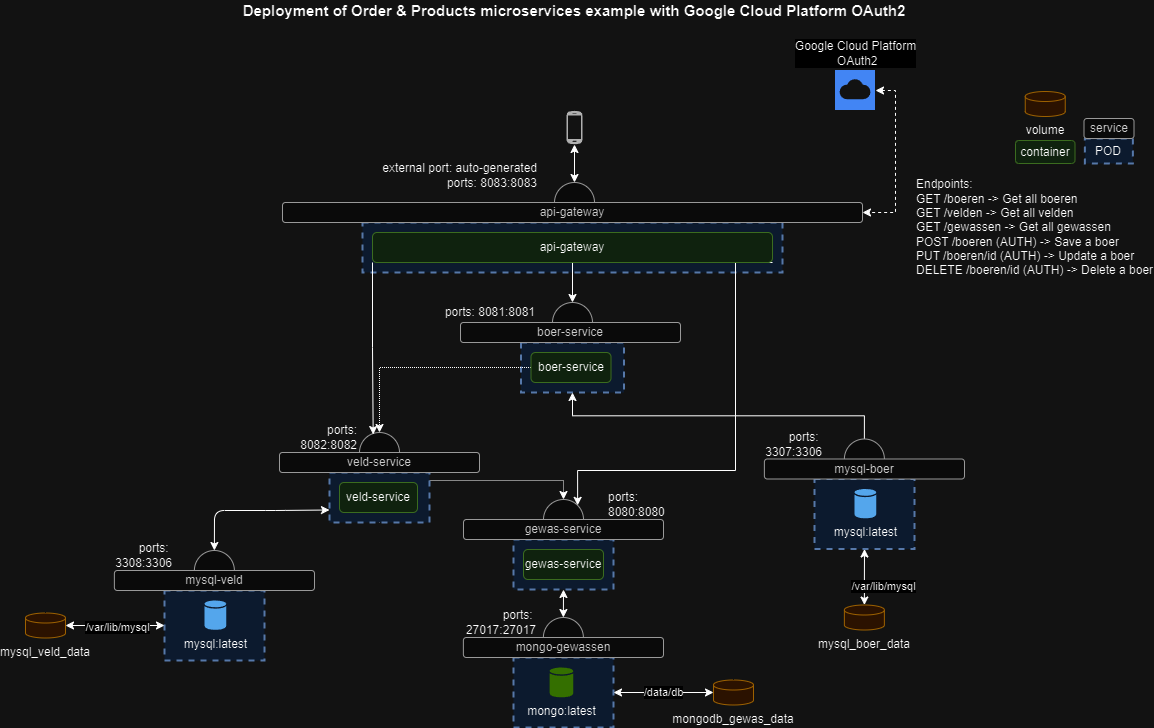

The diagram above was exported from draw.io. Its source (the exported page's mxGraphModel, read from the mxfile embedded in the PNG):
<mxGraphModel dx="1434" dy="778" grid="1" gridSize="10" guides="1" tooltips="1" connect="1" arrows="1" fold="1" page="1" pageScale="1" pageWidth="1169" pageHeight="827" math="0" shadow="0">
  <root>
    <mxCell id="PCnK6yLC0Sj1Tdx-Aa71-0" />
    <mxCell id="PCnK6yLC0Sj1Tdx-Aa71-1" parent="PCnK6yLC0Sj1Tdx-Aa71-0" />
    <mxCell id="PCnK6yLC0Sj1Tdx-Aa71-2" value="" style="ellipse;whiteSpace=wrap;html=1;aspect=fixed;strokeWidth=1;fillColor=#f5f5f5;strokeColor=#666666;fontColor=#333333;" parent="PCnK6yLC0Sj1Tdx-Aa71-1" vertex="1">
      <mxGeometry x="558" y="599" width="40" height="40" as="geometry" />
    </mxCell>
    <mxCell id="PCnK6yLC0Sj1Tdx-Aa71-3" value="" style="ellipse;whiteSpace=wrap;html=1;aspect=fixed;strokeWidth=1;fillColor=#f5f5f5;strokeColor=#666666;fontColor=#333333;" parent="PCnK6yLC0Sj1Tdx-Aa71-1" vertex="1">
      <mxGeometry x="374" y="532" width="40" height="40" as="geometry" />
    </mxCell>
    <mxCell id="PCnK6yLC0Sj1Tdx-Aa71-4" value="" style="rounded=0;whiteSpace=wrap;html=1;strokeColor=#6c8ebf;dashed=1;strokeWidth=2;fillColor=#dae8fc;" parent="PCnK6yLC0Sj1Tdx-Aa71-1" vertex="1">
      <mxGeometry x="535.5" y="442" width="103" height="50" as="geometry" />
    </mxCell>
    <mxCell id="PCnK6yLC0Sj1Tdx-Aa71-5" value="" style="rounded=0;whiteSpace=wrap;html=1;strokeColor=#6c8ebf;dashed=1;strokeWidth=2;fillColor=#dae8fc;" parent="PCnK6yLC0Sj1Tdx-Aa71-1" vertex="1">
      <mxGeometry x="528" y="639" width="100" height="50" as="geometry" />
    </mxCell>
    <mxCell id="PCnK6yLC0Sj1Tdx-Aa71-6" value="" style="rounded=0;whiteSpace=wrap;html=1;strokeColor=#6c8ebf;dashed=1;strokeWidth=2;fillColor=#dae8fc;" parent="PCnK6yLC0Sj1Tdx-Aa71-1" vertex="1">
      <mxGeometry x="528" y="757" width="100" height="70" as="geometry" />
    </mxCell>
    <mxCell id="PCnK6yLC0Sj1Tdx-Aa71-7" value="" style="rounded=0;whiteSpace=wrap;html=1;strokeColor=#6c8ebf;dashed=1;strokeWidth=2;fillColor=#dae8fc;" parent="PCnK6yLC0Sj1Tdx-Aa71-1" vertex="1">
      <mxGeometry x="179" y="690" width="100" height="70" as="geometry" />
    </mxCell>
    <mxCell id="3snJvDpOPUxJHYV6BdPN-1" style="edgeStyle=orthogonalEdgeStyle;rounded=0;orthogonalLoop=1;jettySize=auto;html=1;exitX=0.5;exitY=1;exitDx=0;exitDy=0;dashed=1;dashPattern=1 1;" parent="PCnK6yLC0Sj1Tdx-Aa71-1" source="PCnK6yLC0Sj1Tdx-Aa71-8" target="PCnK6yLC0Sj1Tdx-Aa71-2" edge="1">
      <mxGeometry relative="1" as="geometry">
        <Array as="points">
          <mxPoint x="394" y="580" />
          <mxPoint x="578" y="580" />
        </Array>
      </mxGeometry>
    </mxCell>
    <mxCell id="PCnK6yLC0Sj1Tdx-Aa71-8" value="" style="rounded=0;whiteSpace=wrap;html=1;strokeColor=#6c8ebf;dashed=1;fillColor=#dae8fc;strokeWidth=2;" parent="PCnK6yLC0Sj1Tdx-Aa71-1" vertex="1">
      <mxGeometry x="344" y="572" width="100" height="50" as="geometry" />
    </mxCell>
    <mxCell id="PCnK6yLC0Sj1Tdx-Aa71-9" value="veld-service" style="rounded=1;whiteSpace=wrap;html=1;fillColor=#d5e8d4;strokeColor=#82b366;" parent="PCnK6yLC0Sj1Tdx-Aa71-1" vertex="1">
      <mxGeometry x="354" y="582" width="78" height="30" as="geometry" />
    </mxCell>
    <mxCell id="PCnK6yLC0Sj1Tdx-Aa71-10" value="gewas-service" style="rounded=1;whiteSpace=wrap;html=1;fillColor=#d5e8d4;strokeColor=#82b366;" parent="PCnK6yLC0Sj1Tdx-Aa71-1" vertex="1">
      <mxGeometry x="538" y="649" width="80" height="30" as="geometry" />
    </mxCell>
    <mxCell id="PCnK6yLC0Sj1Tdx-Aa71-11" value="veld-service" style="rounded=1;whiteSpace=wrap;html=1;fillColor=#f5f5f5;strokeColor=#666666;fontColor=#333333;" parent="PCnK6yLC0Sj1Tdx-Aa71-1" vertex="1">
      <mxGeometry x="294" y="552" width="200" height="20" as="geometry" />
    </mxCell>
    <mxCell id="PCnK6yLC0Sj1Tdx-Aa71-12" value="gewas-service" style="rounded=1;whiteSpace=wrap;html=1;fillColor=#f5f5f5;strokeColor=#666666;fontColor=#333333;" parent="PCnK6yLC0Sj1Tdx-Aa71-1" vertex="1">
      <mxGeometry x="478" y="619" width="200" height="20" as="geometry" />
    </mxCell>
    <mxCell id="PCnK6yLC0Sj1Tdx-Aa71-13" value="mongo:latest" style="shadow=0;dashed=0;html=1;strokeColor=none;labelPosition=center;verticalLabelPosition=bottom;verticalAlign=top;outlineConnect=0;align=center;shape=mxgraph.office.databases.database;fillColor=#7FBA42;" parent="PCnK6yLC0Sj1Tdx-Aa71-1" vertex="1">
      <mxGeometry x="564.13" y="767" width="23.63" height="30" as="geometry" />
    </mxCell>
    <mxCell id="PCnK6yLC0Sj1Tdx-Aa71-14" value="mysql:latest" style="shadow=0;dashed=0;html=1;strokeColor=none;labelPosition=center;verticalLabelPosition=bottom;verticalAlign=top;outlineConnect=0;align=center;shape=mxgraph.office.databases.database;fillColor=#2072B8;" parent="PCnK6yLC0Sj1Tdx-Aa71-1" vertex="1">
      <mxGeometry x="219" y="700" width="21.75" height="29.5" as="geometry" />
    </mxCell>
    <mxCell id="PCnK6yLC0Sj1Tdx-Aa71-16" style="edgeStyle=orthogonalEdgeStyle;rounded=0;orthogonalLoop=1;jettySize=auto;html=1;exitX=0;exitY=0.5;exitDx=0;exitDy=0;entryX=0.5;entryY=0;entryDx=0;entryDy=0;dashed=1;dashPattern=1 1;" parent="PCnK6yLC0Sj1Tdx-Aa71-1" source="PCnK6yLC0Sj1Tdx-Aa71-17" target="PCnK6yLC0Sj1Tdx-Aa71-3" edge="1">
      <mxGeometry relative="1" as="geometry" />
    </mxCell>
    <mxCell id="PCnK6yLC0Sj1Tdx-Aa71-17" value="boer-service" style="rounded=1;whiteSpace=wrap;html=1;fillColor=#d5e8d4;strokeColor=#82b366;" parent="PCnK6yLC0Sj1Tdx-Aa71-1" vertex="1">
      <mxGeometry x="545.5" y="452" width="80" height="30" as="geometry" />
    </mxCell>
    <mxCell id="PCnK6yLC0Sj1Tdx-Aa71-18" value="" style="ellipse;whiteSpace=wrap;html=1;aspect=fixed;strokeWidth=1;fillColor=#f5f5f5;strokeColor=#666666;fontColor=#333333;" parent="PCnK6yLC0Sj1Tdx-Aa71-1" vertex="1">
      <mxGeometry x="567" y="402" width="40" height="40" as="geometry" />
    </mxCell>
    <mxCell id="PCnK6yLC0Sj1Tdx-Aa71-19" value="boer-service" style="rounded=1;whiteSpace=wrap;html=1;fillColor=#f5f5f5;strokeColor=#666666;fontColor=#333333;" parent="PCnK6yLC0Sj1Tdx-Aa71-1" vertex="1">
      <mxGeometry x="475" y="422" width="220" height="20" as="geometry" />
    </mxCell>
    <mxCell id="PCnK6yLC0Sj1Tdx-Aa71-20" value="" style="pointerEvents=1;shadow=0;dashed=0;html=1;strokeColor=none;fillColor=#505050;labelPosition=center;verticalLabelPosition=bottom;verticalAlign=top;outlineConnect=0;align=center;shape=mxgraph.office.devices.cell_phone_android_standalone;" parent="PCnK6yLC0Sj1Tdx-Aa71-1" vertex="1">
      <mxGeometry x="581" y="210" width="16" height="34" as="geometry" />
    </mxCell>
    <mxCell id="PCnK6yLC0Sj1Tdx-Aa71-21" value="&lt;div&gt;ports:&lt;/div&gt;&lt;div&gt;8082:&lt;span style=&quot;background-color: initial;&quot;&gt;8082&lt;/span&gt;&lt;/div&gt;" style="text;html=1;strokeColor=none;fillColor=none;align=right;verticalAlign=middle;whiteSpace=wrap;rounded=0;" parent="PCnK6yLC0Sj1Tdx-Aa71-1" vertex="1">
      <mxGeometry x="265" y="522" width="109" height="30" as="geometry" />
    </mxCell>
    <mxCell id="PCnK6yLC0Sj1Tdx-Aa71-22" value="&lt;div&gt;ports:&lt;/div&gt;&lt;div&gt;8080:&lt;span style=&quot;background-color: initial;&quot;&gt;8080&lt;/span&gt;&lt;/div&gt;" style="text;html=1;strokeColor=none;fillColor=none;align=left;verticalAlign=middle;whiteSpace=wrap;rounded=0;" parent="PCnK6yLC0Sj1Tdx-Aa71-1" vertex="1">
      <mxGeometry x="621" y="589" width="109" height="30" as="geometry" />
    </mxCell>
    <mxCell id="PCnK6yLC0Sj1Tdx-Aa71-23" value="POD" style="rounded=0;whiteSpace=wrap;html=1;strokeColor=#6c8ebf;dashed=1;fillColor=#dae8fc;strokeWidth=2;" parent="PCnK6yLC0Sj1Tdx-Aa71-1" vertex="1">
      <mxGeometry x="1099.38" y="238" width="48" height="25" as="geometry" />
    </mxCell>
    <mxCell id="PCnK6yLC0Sj1Tdx-Aa71-24" value="service" style="rounded=1;whiteSpace=wrap;html=1;fillColor=#f5f5f5;strokeColor=#666666;fontColor=#333333;" parent="PCnK6yLC0Sj1Tdx-Aa71-1" vertex="1">
      <mxGeometry x="1098.5" y="218" width="50" height="20" as="geometry" />
    </mxCell>
    <mxCell id="PCnK6yLC0Sj1Tdx-Aa71-25" value="" style="ellipse;whiteSpace=wrap;html=1;aspect=fixed;strokeWidth=1;fillColor=#f5f5f5;strokeColor=#666666;fontColor=#333333;" parent="PCnK6yLC0Sj1Tdx-Aa71-1" vertex="1">
      <mxGeometry x="208.88" y="650" width="40" height="40" as="geometry" />
    </mxCell>
    <mxCell id="PCnK6yLC0Sj1Tdx-Aa71-26" value="mysql-veld" style="rounded=1;whiteSpace=wrap;html=1;fillColor=#f5f5f5;strokeColor=#666666;fontColor=#333333;" parent="PCnK6yLC0Sj1Tdx-Aa71-1" vertex="1">
      <mxGeometry x="128.88" y="670" width="200.12" height="20" as="geometry" />
    </mxCell>
    <mxCell id="PCnK6yLC0Sj1Tdx-Aa71-27" value="&lt;div&gt;&lt;span&gt;ports:&amp;nbsp;&lt;/span&gt;&lt;br&gt;&lt;/div&gt;3308:3306" style="text;html=1;strokeColor=none;fillColor=none;align=right;verticalAlign=middle;whiteSpace=wrap;rounded=0;" parent="PCnK6yLC0Sj1Tdx-Aa71-1" vertex="1">
      <mxGeometry x="80" y="640" width="109" height="30" as="geometry" />
    </mxCell>
    <mxCell id="PCnK6yLC0Sj1Tdx-Aa71-28" value="" style="endArrow=classic;startArrow=classic;html=1;exitX=0;exitY=0.75;exitDx=0;exitDy=0;entryX=0.5;entryY=0;entryDx=0;entryDy=0;" parent="PCnK6yLC0Sj1Tdx-Aa71-1" source="PCnK6yLC0Sj1Tdx-Aa71-8" target="PCnK6yLC0Sj1Tdx-Aa71-25" edge="1">
      <mxGeometry width="50" height="50" relative="1" as="geometry">
        <mxPoint x="229" y="622" as="sourcePoint" />
        <mxPoint x="519" y="652" as="targetPoint" />
        <Array as="points">
          <mxPoint x="290" y="610" />
          <mxPoint x="229" y="610" />
        </Array>
      </mxGeometry>
    </mxCell>
    <mxCell id="PCnK6yLC0Sj1Tdx-Aa71-29" value="" style="ellipse;whiteSpace=wrap;html=1;aspect=fixed;strokeWidth=1;fillColor=#f5f5f5;strokeColor=#666666;fontColor=#333333;" parent="PCnK6yLC0Sj1Tdx-Aa71-1" vertex="1">
      <mxGeometry x="557.88" y="717" width="40" height="40" as="geometry" />
    </mxCell>
    <mxCell id="PCnK6yLC0Sj1Tdx-Aa71-30" value="mongo-gewassen" style="rounded=1;whiteSpace=wrap;html=1;fillColor=#f5f5f5;strokeColor=#666666;fontColor=#333333;" parent="PCnK6yLC0Sj1Tdx-Aa71-1" vertex="1">
      <mxGeometry x="477.88" y="737" width="200.12" height="20" as="geometry" />
    </mxCell>
    <mxCell id="PCnK6yLC0Sj1Tdx-Aa71-31" value="&lt;div&gt;&lt;span&gt;ports:&amp;nbsp;&lt;/span&gt;&lt;br&gt;&lt;/div&gt;27017:27017" style="text;html=1;strokeColor=none;fillColor=none;align=right;verticalAlign=middle;whiteSpace=wrap;rounded=0;" parent="PCnK6yLC0Sj1Tdx-Aa71-1" vertex="1">
      <mxGeometry x="444" y="707" width="109" height="30" as="geometry" />
    </mxCell>
    <mxCell id="PCnK6yLC0Sj1Tdx-Aa71-32" value="" style="endArrow=classic;startArrow=classic;html=1;exitX=0.5;exitY=1;exitDx=0;exitDy=0;entryX=0.5;entryY=0;entryDx=0;entryDy=0;" parent="PCnK6yLC0Sj1Tdx-Aa71-1" source="PCnK6yLC0Sj1Tdx-Aa71-5" target="PCnK6yLC0Sj1Tdx-Aa71-29" edge="1">
      <mxGeometry width="50" height="50" relative="1" as="geometry">
        <mxPoint x="298" y="699" as="sourcePoint" />
        <mxPoint x="297.8800000000001" y="727" as="targetPoint" />
      </mxGeometry>
    </mxCell>
    <mxCell id="PCnK6yLC0Sj1Tdx-Aa71-33" value="&lt;div&gt;&lt;span style=&quot;background-color: initial;&quot;&gt;ports: 8081:&lt;/span&gt;&lt;span style=&quot;background-color: initial;&quot;&gt;8081&lt;/span&gt;&lt;br&gt;&lt;/div&gt;" style="text;html=1;strokeColor=none;fillColor=none;align=right;verticalAlign=middle;whiteSpace=wrap;rounded=0;" parent="PCnK6yLC0Sj1Tdx-Aa71-1" vertex="1">
      <mxGeometry x="373.88" y="402" width="178" height="20" as="geometry" />
    </mxCell>
    <mxCell id="PCnK6yLC0Sj1Tdx-Aa71-34" value="&lt;div&gt;&lt;b&gt;&lt;font style=&quot;font-size: 15px&quot;&gt;Deployment of Order &amp;amp; Products microservices example with Google Cloud Platform OAuth2&lt;/font&gt;&lt;/b&gt;&lt;/div&gt;" style="text;html=1;strokeColor=none;fillColor=none;align=center;verticalAlign=middle;whiteSpace=wrap;rounded=0;" parent="PCnK6yLC0Sj1Tdx-Aa71-1" vertex="1">
      <mxGeometry x="240" y="100" width="698" height="20" as="geometry" />
    </mxCell>
    <mxCell id="PCnK6yLC0Sj1Tdx-Aa71-35" style="edgeStyle=orthogonalEdgeStyle;rounded=0;orthogonalLoop=1;jettySize=auto;html=1;entryX=0;entryY=0.5;entryDx=0;entryDy=0;startArrow=classic;startFill=1;" parent="PCnK6yLC0Sj1Tdx-Aa71-1" source="PCnK6yLC0Sj1Tdx-Aa71-37" target="PCnK6yLC0Sj1Tdx-Aa71-7" edge="1">
      <mxGeometry relative="1" as="geometry" />
    </mxCell>
    <mxCell id="PCnK6yLC0Sj1Tdx-Aa71-36" value="/var/lib/mysql" style="edgeLabel;html=1;align=center;verticalAlign=middle;resizable=0;points=[];" parent="PCnK6yLC0Sj1Tdx-Aa71-35" vertex="1" connectable="0">
      <mxGeometry x="-0.3395" y="-1" relative="1" as="geometry">
        <mxPoint x="18" as="offset" />
      </mxGeometry>
    </mxCell>
    <mxCell id="PCnK6yLC0Sj1Tdx-Aa71-37" value="mysql_veld_data" style="shape=cylinder3;whiteSpace=wrap;html=1;boundedLbl=1;backgroundOutline=1;size=5;verticalAlign=top;labelPosition=center;verticalLabelPosition=bottom;align=center;fillColor=#ffe6cc;strokeColor=#d79b00;" parent="PCnK6yLC0Sj1Tdx-Aa71-1" vertex="1">
      <mxGeometry x="40" y="712.5" width="40" height="25" as="geometry" />
    </mxCell>
    <mxCell id="PCnK6yLC0Sj1Tdx-Aa71-38" value="/data/db" style="edgeStyle=orthogonalEdgeStyle;rounded=0;orthogonalLoop=1;jettySize=auto;html=1;entryX=1;entryY=0.5;entryDx=0;entryDy=0;startArrow=classic;startFill=1;" parent="PCnK6yLC0Sj1Tdx-Aa71-1" source="PCnK6yLC0Sj1Tdx-Aa71-39" target="PCnK6yLC0Sj1Tdx-Aa71-6" edge="1">
      <mxGeometry relative="1" as="geometry" />
    </mxCell>
    <mxCell id="PCnK6yLC0Sj1Tdx-Aa71-39" value="mongodb_gewas_data" style="shape=cylinder3;whiteSpace=wrap;html=1;boundedLbl=1;backgroundOutline=1;size=5;verticalAlign=top;labelPosition=center;verticalLabelPosition=bottom;align=center;fillColor=#ffe6cc;strokeColor=#d79b00;" parent="PCnK6yLC0Sj1Tdx-Aa71-1" vertex="1">
      <mxGeometry x="728" y="779.5" width="40" height="25" as="geometry" />
    </mxCell>
    <mxCell id="PCnK6yLC0Sj1Tdx-Aa71-40" value="container" style="rounded=1;whiteSpace=wrap;html=1;fillColor=#d5e8d4;strokeColor=#82b366;" parent="PCnK6yLC0Sj1Tdx-Aa71-1" vertex="1">
      <mxGeometry x="1030" y="240" width="59.5" height="23" as="geometry" />
    </mxCell>
    <mxCell id="PCnK6yLC0Sj1Tdx-Aa71-41" value="volume" style="shape=cylinder3;whiteSpace=wrap;html=1;boundedLbl=1;backgroundOutline=1;size=5;verticalAlign=top;labelPosition=center;verticalLabelPosition=bottom;align=center;fillColor=#ffe6cc;strokeColor=#d79b00;" parent="PCnK6yLC0Sj1Tdx-Aa71-1" vertex="1">
      <mxGeometry x="1039.75" y="191" width="40" height="25" as="geometry" />
    </mxCell>
    <mxCell id="PCnK6yLC0Sj1Tdx-Aa71-43" value="" style="rounded=0;whiteSpace=wrap;html=1;strokeColor=#6c8ebf;dashed=1;strokeWidth=2;fillColor=#dae8fc;" parent="PCnK6yLC0Sj1Tdx-Aa71-1" vertex="1">
      <mxGeometry x="829" y="578.5" width="100" height="70" as="geometry" />
    </mxCell>
    <mxCell id="PCnK6yLC0Sj1Tdx-Aa71-44" value="mysql:latest" style="shadow=0;dashed=0;html=1;strokeColor=none;labelPosition=center;verticalLabelPosition=bottom;verticalAlign=top;outlineConnect=0;align=center;shape=mxgraph.office.databases.database;fillColor=#2072B8;" parent="PCnK6yLC0Sj1Tdx-Aa71-1" vertex="1">
      <mxGeometry x="869" y="588.5" width="21.75" height="29.5" as="geometry" />
    </mxCell>
    <mxCell id="PCnK6yLC0Sj1Tdx-Aa71-45" style="edgeStyle=orthogonalEdgeStyle;rounded=0;orthogonalLoop=1;jettySize=auto;html=1;exitX=0.5;exitY=0;exitDx=0;exitDy=0;entryX=0.5;entryY=1;entryDx=0;entryDy=0;" parent="PCnK6yLC0Sj1Tdx-Aa71-1" source="PCnK6yLC0Sj1Tdx-Aa71-46" target="PCnK6yLC0Sj1Tdx-Aa71-4" edge="1">
      <mxGeometry relative="1" as="geometry" />
    </mxCell>
    <mxCell id="PCnK6yLC0Sj1Tdx-Aa71-46" value="" style="ellipse;whiteSpace=wrap;html=1;aspect=fixed;strokeWidth=1;fillColor=#f5f5f5;strokeColor=#666666;fontColor=#333333;" parent="PCnK6yLC0Sj1Tdx-Aa71-1" vertex="1">
      <mxGeometry x="858.88" y="538.5" width="40" height="40" as="geometry" />
    </mxCell>
    <mxCell id="PCnK6yLC0Sj1Tdx-Aa71-47" value="mysql-boer" style="rounded=1;whiteSpace=wrap;html=1;fillColor=#f5f5f5;strokeColor=#666666;fontColor=#333333;" parent="PCnK6yLC0Sj1Tdx-Aa71-1" vertex="1">
      <mxGeometry x="778.88" y="558.5" width="200.12" height="20" as="geometry" />
    </mxCell>
    <mxCell id="PCnK6yLC0Sj1Tdx-Aa71-48" value="&lt;div&gt;&lt;span&gt;ports:&amp;nbsp;&lt;/span&gt;&lt;br&gt;&lt;/div&gt;3307:3306" style="text;html=1;strokeColor=none;fillColor=none;align=right;verticalAlign=middle;whiteSpace=wrap;rounded=0;" parent="PCnK6yLC0Sj1Tdx-Aa71-1" vertex="1">
      <mxGeometry x="730" y="528.5" width="109" height="30" as="geometry" />
    </mxCell>
    <mxCell id="PCnK6yLC0Sj1Tdx-Aa71-49" style="edgeStyle=orthogonalEdgeStyle;rounded=0;orthogonalLoop=1;jettySize=auto;html=1;entryX=0.5;entryY=1;entryDx=0;entryDy=0;startArrow=classic;startFill=1;" parent="PCnK6yLC0Sj1Tdx-Aa71-1" source="PCnK6yLC0Sj1Tdx-Aa71-51" target="PCnK6yLC0Sj1Tdx-Aa71-43" edge="1">
      <mxGeometry relative="1" as="geometry" />
    </mxCell>
    <mxCell id="PCnK6yLC0Sj1Tdx-Aa71-50" value="/var/lib/mysql" style="edgeLabel;html=1;align=center;verticalAlign=middle;resizable=0;points=[];" parent="PCnK6yLC0Sj1Tdx-Aa71-49" vertex="1" connectable="0">
      <mxGeometry x="-0.3395" y="-1" relative="1" as="geometry">
        <mxPoint x="18" as="offset" />
      </mxGeometry>
    </mxCell>
    <mxCell id="PCnK6yLC0Sj1Tdx-Aa71-51" value="mysql_boer_data" style="shape=cylinder3;whiteSpace=wrap;html=1;boundedLbl=1;backgroundOutline=1;size=5;verticalAlign=top;labelPosition=center;verticalLabelPosition=bottom;align=center;fillColor=#ffe6cc;strokeColor=#d79b00;" parent="PCnK6yLC0Sj1Tdx-Aa71-1" vertex="1">
      <mxGeometry x="858.88" y="704.5" width="40" height="25" as="geometry" />
    </mxCell>
    <mxCell id="PCnK6yLC0Sj1Tdx-Aa71-52" value="" style="rounded=0;whiteSpace=wrap;html=1;strokeColor=#6c8ebf;dashed=1;strokeWidth=2;fillColor=#dae8fc;" parent="PCnK6yLC0Sj1Tdx-Aa71-1" vertex="1">
      <mxGeometry x="377" y="322" width="420" height="50" as="geometry" />
    </mxCell>
    <mxCell id="PCnK6yLC0Sj1Tdx-Aa71-53" style="edgeStyle=orthogonalEdgeStyle;rounded=0;orthogonalLoop=1;jettySize=auto;html=1;exitX=0.5;exitY=1;exitDx=0;exitDy=0;entryX=0.5;entryY=0;entryDx=0;entryDy=0;" parent="PCnK6yLC0Sj1Tdx-Aa71-1" source="PCnK6yLC0Sj1Tdx-Aa71-55" target="PCnK6yLC0Sj1Tdx-Aa71-18" edge="1">
      <mxGeometry relative="1" as="geometry" />
    </mxCell>
    <mxCell id="pWmEpJd8X7qRrG09VwGG-4" style="edgeStyle=orthogonalEdgeStyle;rounded=0;orthogonalLoop=1;jettySize=auto;html=1;exitX=1;exitY=1;exitDx=0;exitDy=0;entryX=1;entryY=0;entryDx=0;entryDy=0;" parent="PCnK6yLC0Sj1Tdx-Aa71-1" source="PCnK6yLC0Sj1Tdx-Aa71-55" target="PCnK6yLC0Sj1Tdx-Aa71-2" edge="1">
      <mxGeometry relative="1" as="geometry">
        <Array as="points">
          <mxPoint x="750" y="362" />
          <mxPoint x="750" y="570" />
          <mxPoint x="592" y="570" />
        </Array>
      </mxGeometry>
    </mxCell>
    <mxCell id="PCnK6yLC0Sj1Tdx-Aa71-55" value="api-gateway" style="rounded=1;whiteSpace=wrap;html=1;fillColor=#d5e8d4;strokeColor=#82b366;" parent="PCnK6yLC0Sj1Tdx-Aa71-1" vertex="1">
      <mxGeometry x="387" y="332" width="400" height="30" as="geometry" />
    </mxCell>
    <mxCell id="PCnK6yLC0Sj1Tdx-Aa71-56" value="" style="ellipse;whiteSpace=wrap;html=1;aspect=fixed;strokeWidth=1;fillColor=#f5f5f5;strokeColor=#666666;fontColor=#333333;" parent="PCnK6yLC0Sj1Tdx-Aa71-1" vertex="1">
      <mxGeometry x="569" y="282" width="40" height="40" as="geometry" />
    </mxCell>
    <mxCell id="PCnK6yLC0Sj1Tdx-Aa71-57" value="api-gateway" style="rounded=1;whiteSpace=wrap;html=1;fillColor=#f5f5f5;strokeColor=#666666;fontColor=#333333;" parent="PCnK6yLC0Sj1Tdx-Aa71-1" vertex="1">
      <mxGeometry x="297" y="302" width="580" height="20" as="geometry" />
    </mxCell>
    <mxCell id="PCnK6yLC0Sj1Tdx-Aa71-58" value="&lt;div&gt;external port: auto-generated&lt;/div&gt;&lt;div&gt;ports: 8083:&lt;span style=&quot;background-color: initial;&quot;&gt;8083&lt;/span&gt;&lt;/div&gt;" style="text;html=1;strokeColor=none;fillColor=none;align=right;verticalAlign=middle;whiteSpace=wrap;rounded=0;" parent="PCnK6yLC0Sj1Tdx-Aa71-1" vertex="1">
      <mxGeometry x="375.88" y="260" width="178" height="30" as="geometry" />
    </mxCell>
    <mxCell id="PCnK6yLC0Sj1Tdx-Aa71-59" value="" style="endArrow=classic;startArrow=classic;html=1;rounded=0;exitX=0.5;exitY=0;exitDx=0;exitDy=0;" parent="PCnK6yLC0Sj1Tdx-Aa71-1" source="PCnK6yLC0Sj1Tdx-Aa71-56" target="PCnK6yLC0Sj1Tdx-Aa71-20" edge="1">
      <mxGeometry width="50" height="50" relative="1" as="geometry">
        <mxPoint x="645" y="270" as="sourcePoint" />
        <mxPoint x="695" y="220" as="targetPoint" />
      </mxGeometry>
    </mxCell>
    <mxCell id="PCnK6yLC0Sj1Tdx-Aa71-60" value="&lt;span style=&quot;background-color: initial;&quot;&gt;Endpoints:&lt;/span&gt;&lt;div&gt;GET /boeren -&amp;gt; Get all boeren&lt;br&gt;GET /velden -&amp;gt; Get all velden&lt;br&gt;GET /gewassen -&amp;gt; Get all gewassen&lt;br&gt;POST /boeren&amp;nbsp;&lt;span style=&quot;background-color: initial;&quot;&gt;(AUTH)&amp;nbsp;&lt;/span&gt;&lt;span style=&quot;background-color: initial;&quot;&gt;-&amp;gt; Save a boer&lt;/span&gt;&lt;/div&gt;&lt;div&gt;&lt;div&gt;PUT /boeren/id&amp;nbsp;&lt;span style=&quot;background-color: initial;&quot;&gt;(AUTH)&amp;nbsp;&lt;/span&gt;&lt;span style=&quot;background-color: initial;&quot;&gt;-&amp;gt; Update a boer&lt;/span&gt;&lt;/div&gt;&lt;div&gt;DELETE /boeren/id (AUTH) -&amp;gt; Delete a boer&lt;/div&gt;&lt;/div&gt;" style="text;html=1;strokeColor=none;fillColor=none;align=left;verticalAlign=middle;whiteSpace=wrap;rounded=0;" parent="PCnK6yLC0Sj1Tdx-Aa71-1" vertex="1">
      <mxGeometry x="929" y="282" width="240" height="90" as="geometry" />
    </mxCell>
    <mxCell id="n0TdKrNGgIDbM-DjxpoU-6" style="edgeStyle=orthogonalEdgeStyle;rounded=0;orthogonalLoop=1;jettySize=auto;html=1;exitX=1;exitY=0.5;exitDx=0;exitDy=0;entryX=1;entryY=0.5;entryDx=0;entryDy=0;startArrow=classic;startFill=1;dashed=1;" parent="PCnK6yLC0Sj1Tdx-Aa71-1" source="n0TdKrNGgIDbM-DjxpoU-0" target="PCnK6yLC0Sj1Tdx-Aa71-57" edge="1">
      <mxGeometry relative="1" as="geometry" />
    </mxCell>
    <mxCell id="n0TdKrNGgIDbM-DjxpoU-0" value="Google Cloud Platform&lt;br&gt;&amp;nbsp;OAuth2" style="editableCssRules=.*;html=1;shape=image;verticalLabelPosition=top;labelBackgroundColor=#ffffff;verticalAlign=bottom;aspect=fixed;imageAspect=0;image=data:image/svg+xml,(base64 omitted: 700 chars);labelPosition=center;align=center;" parent="PCnK6yLC0Sj1Tdx-Aa71-1" vertex="1">
      <mxGeometry x="850" y="170" width="40" height="40" as="geometry" />
    </mxCell>
    <mxCell id="pWmEpJd8X7qRrG09VwGG-5" style="edgeStyle=orthogonalEdgeStyle;rounded=0;orthogonalLoop=1;jettySize=auto;html=1;exitX=0;exitY=1;exitDx=0;exitDy=0;entryX=0.342;entryY=0.05;entryDx=0;entryDy=0;entryPerimeter=0;" parent="PCnK6yLC0Sj1Tdx-Aa71-1" source="PCnK6yLC0Sj1Tdx-Aa71-55" target="PCnK6yLC0Sj1Tdx-Aa71-3" edge="1">
      <mxGeometry relative="1" as="geometry" />
    </mxCell>
  </root>
</mxGraphModel>